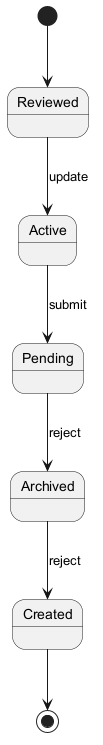

The diagram above was rendered by PlantUML. Its source (embedded in the PNG):
@startuml
skinparam backgroundColor #FFFFFF
skinparam classBackgroundColor #E8F4FA
skinparam classBorderColor #2C7DA0
[*] --> Reviewed
Reviewed --> Active : update
Active --> Pending : submit
Pending --> Archived : reject
Archived --> Created : reject
Created --> [*]
@enduml